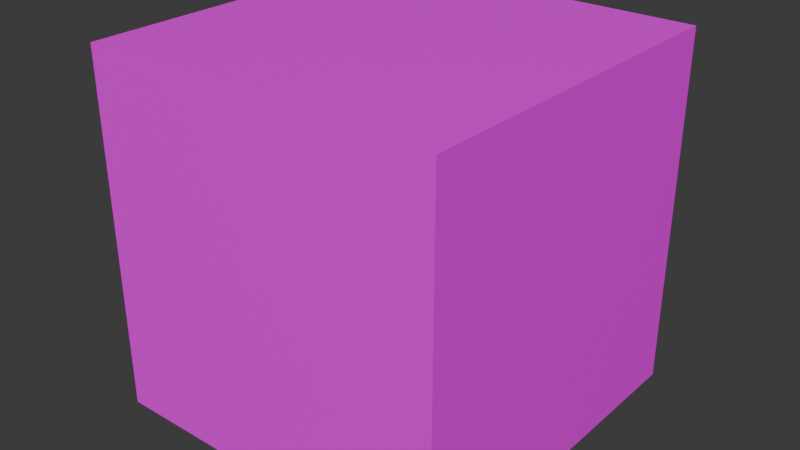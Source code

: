 # Source: wall_9.blend  (saved by Blender 4.4.32; exported with 4.5.12 LTS)
import bpy
from mathutils import Matrix  # noqa: F401  (used for matrix-valued properties, if any)

bpy.ops.wm.read_factory_settings(use_empty=True)
scene = bpy.context.scene
scene.name = 'Scene'

# ---- collections
col_collection = bpy.data.collections.new('Collection'); scene.collection.children.link(col_collection)

# ---- images (referenced by path relative to the original .blend; pixels are not part of the script)
import os
ASSET_DIR = os.environ.get("B2B_ASSET_DIR", "")  # directory of the original .blend (textures are referenced by path, not embedded)
HERE = os.path.dirname(os.path.abspath(__file__))  # packed textures are extracted next to this script under _unpacked/

def load_image(name, relpath, width, height, colorspace="sRGB"):
    """Load a texture the original file referenced (path relative to the .blend, or extracted next to this script)."""
    p = next((c for c in (os.path.join(HERE, relpath), os.path.join(ASSET_DIR, relpath)) if relpath and os.path.exists(c)), "")
    if p:
        img = bpy.data.images.load(p, check_existing=True)
        img.name = name
    else:  # same state as the original file: an image datablock whose file is absent (Cycles renders it pink)
        img = bpy.data.images.new(name, width, height)
        img.source = "FILE"
        img.filepath = "//" + (relpath or name)
    img.colorspace_settings.name = colorspace
    return img
img_diffuse_bmp_001 = load_image('diffuse.bmp.001', 'diffuse.bmp', 1024, 1024, 'sRGB')

# ---- materials (node trees are filled in below, after node groups)
mat_material = bpy.data.materials.new('Material')
mat_material.alpha_threshold = 0.0
mat_material.roughness = 0.5
mat_material.line_color = (0.0, 0.0, 0.0, 1.0)

# ---- material node trees
mat_material.use_nodes = True; mat_material.node_tree.nodes.clear()
_N = mat_material.node_tree.nodes; _L = mat_material.node_tree.links
n0 = _N.new('ShaderNodeOutputMaterial'); n0.name = 'Material Output'; n0.location = (300, 300)
n1 = _N.new('ShaderNodeBsdfPrincipled'); n1.name = 'Principled BSDF'; n1.location = (10, 300)
n1.inputs[3].default_value = 1.45
n2 = _N.new('ShaderNodeTexImage'); n2.name = 'Image Texture'; n2.location = (-280, 280)
n2.image = img_diffuse_bmp_001
n2.interpolation = 'Closest'
_L.new(n1.outputs[0], n0.inputs[0])
_L.new(n2.outputs[0], n1.inputs[0])
n0.is_active_output = True

# ---- world
world_world = bpy.data.worlds.new('World'); scene.world = world_world
world_world.use_nodes = True; world_world.node_tree.nodes.clear()
_N = world_world.node_tree.nodes; _L = world_world.node_tree.links
n0 = _N.new('ShaderNodeOutputWorld'); n0.name = 'World Output'; n0.location = (300, 300)
n1 = _N.new('ShaderNodeBackground'); n1.name = 'Background'; n1.location = (10, 300)
n1.inputs[0].default_value = (0.05088, 0.05088, 0.05088, 1.0)
_L.new(n1.outputs[0], n0.inputs[0])
n0.is_active_output = True
world_world.color = (0.05088, 0.05088, 0.05088)
world_world.sun_shadow_jitter_overblur = 0.0

# ---- meshes
me_cube = bpy.data.meshes.new('Cube')
me_cube.from_pydata([(1.5, 1.5, 3.0), (1.5, 1.5, 2.384e-07), (1.5, -1.5, 3.0), (1.5, -1.5, 2.384e-07), (-1.5, 1.5, 3.0), (-1.5, 1.5, 2.384e-07), (-1.5, -1.5, 3.0), (-1.5, -1.5, 2.384e-07)], [], [(0, 2, 6, 4), (3, 7, 6, 2), (5, 7, 3, 1), (1, 3, 2, 0)])
_uv = me_cube.uv_layers.new(name='UVMap')
_uv.uv.foreach_set('vector', [0.4824, 0.9303, 0.4824, 0.9303, 0.4824, 0.9303, 0.4824, 0.9303, 0.5449, 0.9355, 0.5449, 0.9355, 0.5449, 0.9355, 0.5449, 0.9355, 0.5146, 0.9437, 0.5146, 0.9437, 0.5146, 0.9437, 0.5146, 0.9437, 0.5478, 0.9303, 0.5478, 0.9303, 0.5478, 0.9303, 0.5478, 0.9303])
me_cube.materials.append(mat_material)
me_cube.use_mirror_vertex_groups = False
me_cube.update()

# ---- objects
ob_cube = bpy.data.objects.new('Cube', me_cube)

# ---- transforms, parenting, visibility, modifiers, constraints
ob_cube.location = (0.0, 0.0, 0.0)
ob_cube.lock_rotations_4d = False
ob_cube.empty_display_type = 'ARROWS'
ob_cube.lineart.crease_threshold = 0.0

# ---- collection membership
col_collection.objects.link(ob_cube)

# ---- scene / render settings (as saved in the file)
scene.frame_start = 1; scene.frame_end = 250; scene.frame_set(1)
scene.render.engine = 'BLENDER_EEVEE_NEXT'
bpy.context.view_layer.update()

# ---- added for rendering (the .blend has no active camera and no usable light): camera, sun
cam_auto = bpy.data.cameras.new('AutoCamera')
cam_auto.lens = 50.0
cam_auto.sensor_width = 36.0
cam_auto.clip_end = 1000.0
ob_auto_camera = bpy.data.objects.new('AutoCamera', cam_auto)
scene.collection.objects.link(ob_auto_camera)
ob_auto_camera.location = (4.80761, -5.76913, 5.34609)
ob_auto_camera.rotation_euler = (1.09748, -7.21219e-08, 0.694738)
scene.camera = ob_auto_camera
light_auto_sun = bpy.data.lights.new('AutoSun', 'SUN')
light_auto_sun.energy = 3.0
light_auto_sun.angle = 0.0523599
ob_auto_sun = bpy.data.objects.new('AutoSun', light_auto_sun)
scene.collection.objects.link(ob_auto_sun)
ob_auto_sun.rotation_euler = (0.872665, 0.174533, 0.523599)
bpy.context.view_layer.update()
